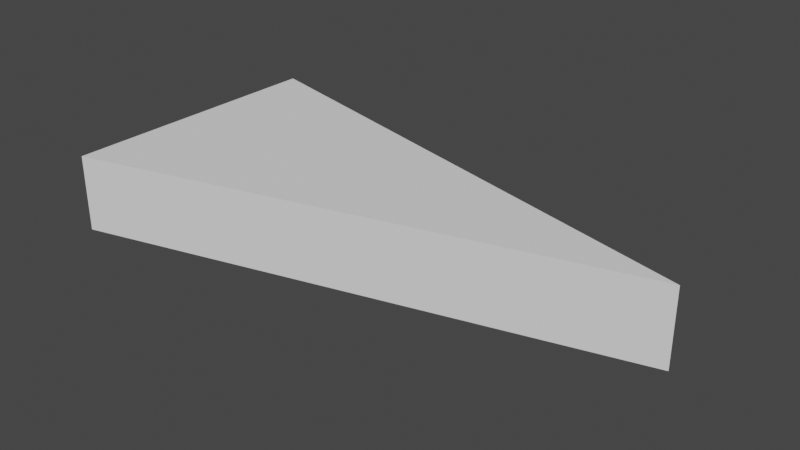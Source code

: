 # Source: right_angled_triangle.blend  (saved by Blender 2.91.10; exported with 4.5.12 LTS)
import bpy
from mathutils import Matrix  # noqa: F401  (used for matrix-valued properties, if any)

bpy.ops.wm.read_factory_settings(use_empty=True)
scene = bpy.context.scene
scene.name = 'Scene'

# ---- collections
col_collection = bpy.data.collections.new('Collection'); scene.collection.children.link(col_collection)

# ---- world
world_world = bpy.data.worlds.new('World'); scene.world = world_world
world_world.use_nodes = True; world_world.node_tree.nodes.clear()
_N = world_world.node_tree.nodes; _L = world_world.node_tree.links
n0 = _N.new('ShaderNodeOutputWorld'); n0.name = 'World Output'; n0.location = (300, 300)
n1 = _N.new('ShaderNodeBackground'); n1.name = 'Background'; n1.location = (10, 300)
n1.inputs[0].default_value = (0.05088, 0.05088, 0.05088, 1.0)
_L.new(n1.outputs[0], n0.inputs[0])
n0.is_active_output = True
world_world.color = (0.05088, 0.05088, 0.05088)
world_world.use_sun_shadow = False
world_world.sun_shadow_jitter_overblur = 0.0

# ---- meshes
me_vert = bpy.data.meshes.new('Vert')
me_vert.from_pydata([(0.0, 0.0, 0.0), (0.0, 2.0, 0.0), (1.732, 1.0, 0.0), (0.0, 0.0, 0.0), (0.0, 2.0, 0.0), (3.873, 1.0, 0.0), (0.0, 0.0, 0.55), (0.0, 2.0, 0.55), (3.873, 1.0, 0.55)], [], [(1, 2, 0), (3, 5, 8, 6), (0, 2, 5, 3), (2, 1, 4, 5), (1, 0, 3, 4), (7, 6, 8), (5, 4, 7, 8), (4, 3, 6, 7)])
me_vert.use_remesh_fix_poles = True
me_vert.use_remesh_preserve_attributes = False
me_vert.use_mirror_vertex_groups = False
me_vert.update()

# ---- objects
ob_right_angled_triangle = bpy.data.objects.new('right angled triangle', me_vert)

# ---- transforms, parenting, visibility, modifiers, constraints
ob_right_angled_triangle.location = (0.0, 0.0, 0.0)
ob_right_angled_triangle.lineart.crease_threshold = 0.0

# ---- collection membership
col_collection.objects.link(ob_right_angled_triangle)

# ---- scene / render settings (as saved in the file)
scene.frame_start = 1; scene.frame_end = 250; scene.frame_set(27)
scene.render.engine = 'BLENDER_EEVEE_NEXT'
scene.cycles.use_denoising = False
scene.cycles.samples = 128
scene.cycles.sampling_pattern = 'TABULATED_SOBOL'
scene.cycles.use_adaptive_sampling = False
scene.cycles.use_light_tree = False
scene.view_settings.view_transform = 'Filmic'
bpy.context.view_layer.update()

# ---- added for rendering (the .blend has no active camera and no usable light): camera, sun
cam_auto = bpy.data.cameras.new('AutoCamera')
cam_auto.lens = 50.0
cam_auto.sensor_width = 36.0
cam_auto.clip_end = 1000.0
ob_auto_camera = bpy.data.objects.new('AutoCamera', cam_auto)
scene.collection.objects.link(ob_auto_camera)
ob_auto_camera.location = (6.00143, -3.87793, 3.52695)
ob_auto_camera.rotation_euler = (1.09748, -7.21219e-08, 0.694738)
scene.camera = ob_auto_camera
light_auto_sun = bpy.data.lights.new('AutoSun', 'SUN')
light_auto_sun.energy = 3.0
light_auto_sun.angle = 0.0523599
ob_auto_sun = bpy.data.objects.new('AutoSun', light_auto_sun)
scene.collection.objects.link(ob_auto_sun)
ob_auto_sun.rotation_euler = (0.872665, 0.174533, 0.523599)
bpy.context.view_layer.update()
